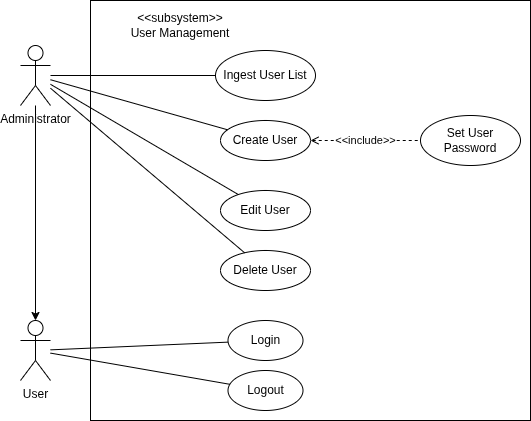

The diagram above was exported from draw.io. Its source (the exported page's mxGraphModel, read from the mxfile embedded in the PNG):
<mxGraphModel dx="872" dy="528" grid="1" gridSize="10" guides="1" tooltips="1" connect="1" arrows="1" fold="1" page="1" pageScale="1" pageWidth="850" pageHeight="1100" math="0" shadow="0">
  <root>
    <mxCell id="0" />
    <mxCell id="1" parent="0" />
    <mxCell id="Oi3BNju9lXzk03gmtxsI-2" value="" style="rounded=0;whiteSpace=wrap;html=1;" parent="1" vertex="1">
      <mxGeometry x="200" y="20" width="440" height="420" as="geometry" />
    </mxCell>
    <mxCell id="Oi3BNju9lXzk03gmtxsI-3" value="&amp;lt;&amp;lt;subsystem&amp;gt;&amp;gt;&lt;br&gt;User Management" style="text;html=1;strokeColor=none;fillColor=none;align=center;verticalAlign=middle;whiteSpace=wrap;rounded=0;" parent="1" vertex="1">
      <mxGeometry x="210" y="30" width="160" height="30" as="geometry" />
    </mxCell>
    <mxCell id="Oi3BNju9lXzk03gmtxsI-4" value="User" style="shape=umlActor;verticalLabelPosition=bottom;verticalAlign=top;html=1;outlineConnect=0;" parent="1" vertex="1">
      <mxGeometry x="130" y="340" width="30" height="60" as="geometry" />
    </mxCell>
    <mxCell id="crIGOY1J6P-90pqaLV1T-1" style="edgeStyle=orthogonalEdgeStyle;rounded=0;orthogonalLoop=1;jettySize=auto;html=1;" parent="1" source="tY854ESTS0s7TBEpiiIz-1" target="Oi3BNju9lXzk03gmtxsI-4" edge="1">
      <mxGeometry relative="1" as="geometry">
        <mxPoint x="145" y="150" as="sourcePoint" />
      </mxGeometry>
    </mxCell>
    <mxCell id="tY854ESTS0s7TBEpiiIz-1" value="Administrator" style="shape=umlActor;verticalLabelPosition=bottom;verticalAlign=top;html=1;outlineConnect=0;" parent="1" vertex="1">
      <mxGeometry x="130" y="65" width="30" height="60" as="geometry" />
    </mxCell>
    <mxCell id="tY854ESTS0s7TBEpiiIz-3" value="" style="endArrow=none;html=1;rounded=0;" parent="1" source="tY854ESTS0s7TBEpiiIz-1" target="5k4kijR5MMlflxJo_Tip-1" edge="1">
      <mxGeometry width="50" height="50" relative="1" as="geometry">
        <mxPoint x="200" y="134.12212311378255" as="sourcePoint" />
        <mxPoint x="325" y="95" as="targetPoint" />
      </mxGeometry>
    </mxCell>
    <mxCell id="5k4kijR5MMlflxJo_Tip-1" value="Ingest User List" style="ellipse;whiteSpace=wrap;html=1;" parent="1" vertex="1">
      <mxGeometry x="325" y="70" width="100" height="50" as="geometry" />
    </mxCell>
    <mxCell id="KCLTCZ9ddLCF775XVrAj-14" value="Set User Password" style="ellipse;whiteSpace=wrap;html=1;" parent="1" vertex="1">
      <mxGeometry x="530" y="135" width="100" height="50" as="geometry" />
    </mxCell>
    <mxCell id="KCLTCZ9ddLCF775XVrAj-17" value="Create User" style="ellipse;whiteSpace=wrap;html=1;" parent="1" vertex="1">
      <mxGeometry x="330" y="140" width="90" height="40" as="geometry" />
    </mxCell>
    <mxCell id="KCLTCZ9ddLCF775XVrAj-18" value="" style="endArrow=none;html=1;rounded=0;" parent="1" source="tY854ESTS0s7TBEpiiIz-1" target="KCLTCZ9ddLCF775XVrAj-17" edge="1">
      <mxGeometry width="50" height="50" relative="1" as="geometry">
        <mxPoint x="230" y="90" as="sourcePoint" />
        <mxPoint x="395" y="90" as="targetPoint" />
      </mxGeometry>
    </mxCell>
    <mxCell id="KCLTCZ9ddLCF775XVrAj-22" value="Edit User" style="ellipse;whiteSpace=wrap;html=1;align=center;" parent="1" vertex="1">
      <mxGeometry x="330" y="210" width="90" height="40" as="geometry" />
    </mxCell>
    <mxCell id="KCLTCZ9ddLCF775XVrAj-23" value="&amp;lt;&amp;lt;include&amp;gt;&amp;gt;" style="endArrow=none;endSize=12;html=1;rounded=0;endFill=0;startArrow=open;startFill=0;dashed=1;" parent="1" source="KCLTCZ9ddLCF775XVrAj-17" target="KCLTCZ9ddLCF775XVrAj-14" edge="1">
      <mxGeometry width="160" relative="1" as="geometry">
        <mxPoint x="420" y="130" as="sourcePoint" />
        <mxPoint x="474" y="175" as="targetPoint" />
      </mxGeometry>
    </mxCell>
    <mxCell id="KCLTCZ9ddLCF775XVrAj-24" value="" style="endArrow=none;html=1;rounded=0;" parent="1" source="tY854ESTS0s7TBEpiiIz-1" target="KCLTCZ9ddLCF775XVrAj-22" edge="1">
      <mxGeometry width="50" height="50" relative="1" as="geometry">
        <mxPoint x="300" y="130" as="sourcePoint" />
        <mxPoint x="576" y="201" as="targetPoint" />
      </mxGeometry>
    </mxCell>
    <mxCell id="KCLTCZ9ddLCF775XVrAj-25" value="Delete User" style="ellipse;whiteSpace=wrap;html=1;align=center;" parent="1" vertex="1">
      <mxGeometry x="330" y="270" width="90" height="40" as="geometry" />
    </mxCell>
    <mxCell id="KCLTCZ9ddLCF775XVrAj-26" value="" style="endArrow=none;html=1;rounded=0;" parent="1" source="tY854ESTS0s7TBEpiiIz-1" target="KCLTCZ9ddLCF775XVrAj-25" edge="1">
      <mxGeometry width="50" height="50" relative="1" as="geometry">
        <mxPoint x="280" y="180" as="sourcePoint" />
        <mxPoint x="468" y="290" as="targetPoint" />
      </mxGeometry>
    </mxCell>
    <mxCell id="KCLTCZ9ddLCF775XVrAj-29" value="Login" style="ellipse;whiteSpace=wrap;html=1;align=center;" parent="1" vertex="1">
      <mxGeometry x="337.5" y="340" width="75" height="40" as="geometry" />
    </mxCell>
    <mxCell id="KCLTCZ9ddLCF775XVrAj-30" value="" style="endArrow=none;html=1;rounded=0;" parent="1" source="Oi3BNju9lXzk03gmtxsI-4" target="KCLTCZ9ddLCF775XVrAj-29" edge="1">
      <mxGeometry width="50" height="50" relative="1" as="geometry">
        <mxPoint x="210" y="160" as="sourcePoint" />
        <mxPoint x="404" y="324" as="targetPoint" />
      </mxGeometry>
    </mxCell>
    <mxCell id="-cvO_iN_tAQiPG9gdJY2-1" value="Logout" style="ellipse;whiteSpace=wrap;html=1;align=center;" vertex="1" parent="1">
      <mxGeometry x="337.5" y="390" width="75" height="40" as="geometry" />
    </mxCell>
    <mxCell id="-cvO_iN_tAQiPG9gdJY2-2" value="" style="endArrow=none;html=1;rounded=0;" edge="1" parent="1" source="Oi3BNju9lXzk03gmtxsI-4" target="-cvO_iN_tAQiPG9gdJY2-1">
      <mxGeometry width="50" height="50" relative="1" as="geometry">
        <mxPoint x="280" y="367" as="sourcePoint" />
        <mxPoint x="458" y="360" as="targetPoint" />
      </mxGeometry>
    </mxCell>
  </root>
</mxGraphModel>